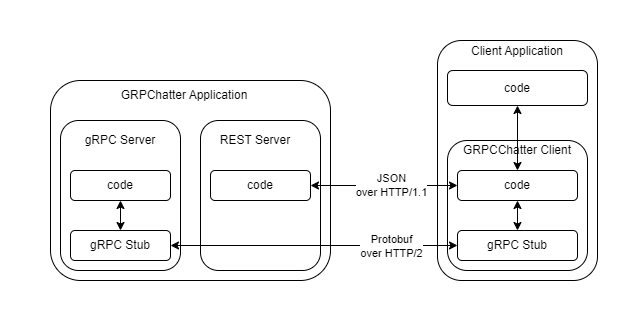

The diagram above was exported from draw.io. Its source (the exported page's mxGraphModel, read from the mxfile embedded in the PNG):
<mxGraphModel dx="1050" dy="574" grid="1" gridSize="10" guides="1" tooltips="1" connect="1" arrows="1" fold="1" page="1" pageScale="1" pageWidth="627" pageHeight="320" math="0" shadow="0">
  <root>
    <mxCell id="0" />
    <mxCell id="1" parent="0" />
    <mxCell id="Svko26ILU8wA0CQoL_6D-1" value="" style="rounded=1;whiteSpace=wrap;html=1;" parent="1" vertex="1">
      <mxGeometry x="50" y="80" width="280" height="200" as="geometry" />
    </mxCell>
    <mxCell id="Svko26ILU8wA0CQoL_6D-26" value="GRPChatter Application" style="text;html=1;strokeColor=none;fillColor=none;align=center;verticalAlign=middle;whiteSpace=wrap;rounded=0;" parent="1" vertex="1">
      <mxGeometry x="104" y="80" width="160" height="30" as="geometry" />
    </mxCell>
    <mxCell id="3FwxkDxAXjLyrp6D3FdZ-1" value="" style="rounded=1;whiteSpace=wrap;html=1;" vertex="1" parent="1">
      <mxGeometry x="437" y="40" width="160" height="240" as="geometry" />
    </mxCell>
    <mxCell id="3FwxkDxAXjLyrp6D3FdZ-2" value="" style="rounded=1;whiteSpace=wrap;html=1;" vertex="1" parent="1">
      <mxGeometry x="447" y="140" width="140" height="130" as="geometry" />
    </mxCell>
    <mxCell id="3FwxkDxAXjLyrp6D3FdZ-3" value="gRPC Stub" style="rounded=1;whiteSpace=wrap;html=1;" vertex="1" parent="1">
      <mxGeometry x="457" y="230" width="120" height="30" as="geometry" />
    </mxCell>
    <mxCell id="3FwxkDxAXjLyrp6D3FdZ-5" value="code" style="rounded=1;whiteSpace=wrap;html=1;" vertex="1" parent="1">
      <mxGeometry x="447" y="70" width="140" height="35" as="geometry" />
    </mxCell>
    <mxCell id="3FwxkDxAXjLyrp6D3FdZ-7" value="Client Application" style="text;html=1;strokeColor=none;fillColor=none;align=center;verticalAlign=middle;whiteSpace=wrap;rounded=0;" vertex="1" parent="1">
      <mxGeometry x="437" y="50" width="160" as="geometry" />
    </mxCell>
    <mxCell id="3FwxkDxAXjLyrp6D3FdZ-9" value="" style="rounded=1;whiteSpace=wrap;html=1;" vertex="1" parent="1">
      <mxGeometry x="60" y="120" width="120" height="150" as="geometry" />
    </mxCell>
    <mxCell id="3FwxkDxAXjLyrp6D3FdZ-10" value="" style="rounded=1;whiteSpace=wrap;html=1;" vertex="1" parent="1">
      <mxGeometry x="200" y="120" width="120" height="150" as="geometry" />
    </mxCell>
    <mxCell id="3FwxkDxAXjLyrp6D3FdZ-11" value="gRPC Stub" style="rounded=1;whiteSpace=wrap;html=1;" vertex="1" parent="1">
      <mxGeometry x="70" y="230" width="100" height="30" as="geometry" />
    </mxCell>
    <mxCell id="3FwxkDxAXjLyrp6D3FdZ-12" value="gRPC Server" style="text;html=1;strokeColor=none;fillColor=none;align=center;verticalAlign=middle;whiteSpace=wrap;rounded=0;" vertex="1" parent="1">
      <mxGeometry x="60" y="125" width="120" height="30" as="geometry" />
    </mxCell>
    <mxCell id="3FwxkDxAXjLyrp6D3FdZ-13" value="REST Server" style="text;html=1;strokeColor=none;fillColor=none;align=center;verticalAlign=middle;whiteSpace=wrap;rounded=0;" vertex="1" parent="1">
      <mxGeometry x="200" y="125" width="110" height="30" as="geometry" />
    </mxCell>
    <mxCell id="3FwxkDxAXjLyrp6D3FdZ-14" value="code" style="rounded=1;whiteSpace=wrap;html=1;" vertex="1" parent="1">
      <mxGeometry x="70" y="170" width="100" height="30" as="geometry" />
    </mxCell>
    <mxCell id="3FwxkDxAXjLyrp6D3FdZ-15" value="code" style="rounded=1;whiteSpace=wrap;html=1;" vertex="1" parent="1">
      <mxGeometry x="210" y="170" width="100" height="30" as="geometry" />
    </mxCell>
    <mxCell id="3FwxkDxAXjLyrp6D3FdZ-21" value="" style="endArrow=classic;startArrow=classic;html=1;rounded=0;exitX=0.5;exitY=0;exitDx=0;exitDy=0;entryX=0.5;entryY=1;entryDx=0;entryDy=0;" edge="1" parent="1" source="3FwxkDxAXjLyrp6D3FdZ-11" target="3FwxkDxAXjLyrp6D3FdZ-14">
      <mxGeometry width="50" height="50" relative="1" as="geometry">
        <mxPoint x="180" y="360" as="sourcePoint" />
        <mxPoint x="230" y="310" as="targetPoint" />
      </mxGeometry>
    </mxCell>
    <mxCell id="3FwxkDxAXjLyrp6D3FdZ-22" value="" style="endArrow=classic;startArrow=classic;html=1;rounded=0;exitX=1;exitY=0.5;exitDx=0;exitDy=0;entryX=0;entryY=0.5;entryDx=0;entryDy=0;" edge="1" parent="1" source="3FwxkDxAXjLyrp6D3FdZ-11" target="3FwxkDxAXjLyrp6D3FdZ-3">
      <mxGeometry width="50" height="50" relative="1" as="geometry">
        <mxPoint x="290" y="250" as="sourcePoint" />
        <mxPoint x="340" y="200" as="targetPoint" />
      </mxGeometry>
    </mxCell>
    <mxCell id="3FwxkDxAXjLyrp6D3FdZ-34" value="Protobuf&lt;br&gt;over HTTP/2" style="edgeLabel;html=1;align=center;verticalAlign=middle;resizable=0;points=[];" vertex="1" connectable="0" parent="3FwxkDxAXjLyrp6D3FdZ-22">
      <mxGeometry x="0.5348" relative="1" as="geometry">
        <mxPoint as="offset" />
      </mxGeometry>
    </mxCell>
    <mxCell id="3FwxkDxAXjLyrp6D3FdZ-24" value="code" style="rounded=1;whiteSpace=wrap;html=1;" vertex="1" parent="1">
      <mxGeometry x="457" y="170" width="120" height="30" as="geometry" />
    </mxCell>
    <mxCell id="3FwxkDxAXjLyrp6D3FdZ-25" value="" style="endArrow=classic;startArrow=classic;html=1;rounded=0;exitX=0.5;exitY=0;exitDx=0;exitDy=0;entryX=0.5;entryY=1;entryDx=0;entryDy=0;" edge="1" parent="1" source="3FwxkDxAXjLyrp6D3FdZ-3" target="3FwxkDxAXjLyrp6D3FdZ-24">
      <mxGeometry width="50" height="50" relative="1" as="geometry">
        <mxPoint x="177" y="240" as="sourcePoint" />
        <mxPoint x="177" y="210" as="targetPoint" />
      </mxGeometry>
    </mxCell>
    <mxCell id="3FwxkDxAXjLyrp6D3FdZ-26" value="" style="endArrow=classic;startArrow=classic;html=1;rounded=0;entryX=0;entryY=0.5;entryDx=0;entryDy=0;exitX=1;exitY=0.5;exitDx=0;exitDy=0;" edge="1" parent="1" source="3FwxkDxAXjLyrp6D3FdZ-15" target="3FwxkDxAXjLyrp6D3FdZ-24">
      <mxGeometry width="50" height="50" relative="1" as="geometry">
        <mxPoint x="290" y="190" as="sourcePoint" />
        <mxPoint x="340" y="140" as="targetPoint" />
      </mxGeometry>
    </mxCell>
    <mxCell id="3FwxkDxAXjLyrp6D3FdZ-33" value="JSON&lt;br&gt;over HTTP/1.1" style="edgeLabel;html=1;align=center;verticalAlign=middle;resizable=0;points=[];" vertex="1" connectable="0" parent="3FwxkDxAXjLyrp6D3FdZ-26">
      <mxGeometry x="0.0907" y="1" relative="1" as="geometry">
        <mxPoint as="offset" />
      </mxGeometry>
    </mxCell>
    <mxCell id="3FwxkDxAXjLyrp6D3FdZ-31" value="" style="endArrow=classic;startArrow=classic;html=1;rounded=0;entryX=0.5;entryY=1;entryDx=0;entryDy=0;exitX=0.5;exitY=0;exitDx=0;exitDy=0;" edge="1" parent="1" source="3FwxkDxAXjLyrp6D3FdZ-24" target="3FwxkDxAXjLyrp6D3FdZ-5">
      <mxGeometry width="50" height="50" relative="1" as="geometry">
        <mxPoint x="397" y="170" as="sourcePoint" />
        <mxPoint x="447" y="120" as="targetPoint" />
      </mxGeometry>
    </mxCell>
    <mxCell id="3FwxkDxAXjLyrp6D3FdZ-4" value="GRPCChatter Client" style="text;html=1;strokeColor=none;fillColor=none;align=center;verticalAlign=middle;whiteSpace=wrap;rounded=0;glass=0;opacity=0;" vertex="1" parent="1">
      <mxGeometry x="447" y="140" width="140" height="20" as="geometry" />
    </mxCell>
  </root>
</mxGraphModel>